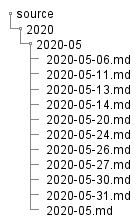

The diagram above was rendered by PlantUML. Its source (embedded in the PNG):
@startsalt
{
{T
+ source
++ 2020
+++ 2020-05
++++ 2020-05-06.md
++++ 2020-05-11.md
++++ 2020-05-13.md
++++ 2020-05-14.md
++++ 2020-05-20.md
++++ 2020-05-24.md
++++ 2020-05-26.md
++++ 2020-05-27.md
++++ 2020-05-30.md
++++ 2020-05-31.md
++++ 2020-05.md}
}
@endsalt